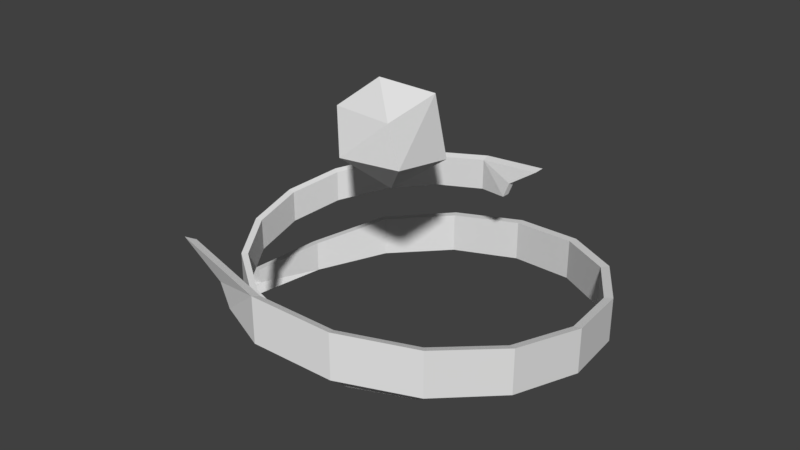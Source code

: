 # Source: breeze_tower.blend  (saved by Blender 2.79.0; exported with 4.5.12 LTS)
import bpy
from mathutils import Matrix  # noqa: F401  (used for matrix-valued properties, if any)

bpy.ops.wm.read_factory_settings(use_empty=True)
scene = bpy.context.scene
scene.name = 'Scene'

# ---- collections
col_collection_1 = bpy.data.collections.new('Collection 1'); scene.collection.children.link(col_collection_1)

# ---- world
world_world = bpy.data.worlds.new('World'); scene.world = world_world
world_world.color = (0.05088, 0.05088, 0.05088)
world_world.use_sun_shadow = False
world_world.sun_shadow_jitter_overblur = 0.0
world_world.cycles.sampling_method = 'MANUAL'

# ---- meshes
me_plane_001 = bpy.data.meshes.new('Plane.001')
me_plane_001.from_pydata([(0.4441, 0.04394, 0.1709), (0.4078, -0.1535, 0.1745), (0.3135, -0.2873, 0.1956), (0.1765, -0.3739, 0.2166), (0.01842, -0.4012, 0.2377), (-0.1365, -0.3662, 0.2588), (-0.2648, -0.2755, 0.2799), (-0.3478, -0.1439, 0.301), (-0.3738, 0.007794, 0.322), (-0.3401, 0.1563, 0.3431), (-0.253, 0.2792, 0.3642), (-0.1268, 0.3586, 0.3853), (0.01846, 0.3833, 0.4064), (0.1126, 0.3508, 0.4214), (0.2149, 0.3508, 0.5254), (0.01846, 0.3833, 0.4966), (-0.1268, 0.3586, 0.4755), (-0.253, 0.2792, 0.4545), (-0.3401, 0.1563, 0.4334), (-0.3738, 0.007794, 0.4123), (-0.3478, -0.1439, 0.3912), (-0.2648, -0.2755, 0.3701), (-0.1365, -0.3662, 0.3491), (0.01842, -0.4012, 0.328), (0.1765, -0.3739, 0.3069), (0.3135, -0.2873, 0.2858), (0.4441, -0.00348, 0.1935), (0.4078, -0.1535, 0.2448), (0.1308, 0.3508, 0.4675), (0.4441, 0.001511, 0.2274), (0.4239, -0.004135, 0.1999), (0.4239, 0.04114, 0.1783), (0.3893, -0.1474, 0.1817), (-0.1303, -0.3504, 0.2622), (-0.1303, -0.3504, 0.3484), (0.2993, -0.2751, 0.2019), (0.1685, -0.3578, 0.222), (0.01755, -0.3838, 0.2421), (-0.3247, 0.1484, 0.3427), (-0.3247, 0.1484, 0.4289), (0.1249, 0.3341, 0.4614), (0.2051, 0.3341, 0.5168), (-0.2529, -0.2638, 0.2824), (0.01755, -0.3838, 0.3283), (-0.3569, 0.006629, 0.3226), (-0.3569, 0.006629, 0.4088), (-0.3321, -0.1382, 0.3025), (0.1685, -0.3578, 0.3082), (0.01759, 0.3651, 0.4031), (0.01759, 0.3651, 0.4893), (-0.2416, 0.2658, 0.3629), (-0.1211, 0.3415, 0.383), (-0.3321, -0.1382, 0.3887), (-0.2529, -0.2638, 0.3685), (0.1075, 0.3341, 0.4175), (-0.1211, 0.3415, 0.4691), (-0.2416, 0.2658, 0.449), (0.2993, -0.2751, 0.288), (0.3893, -0.1474, 0.2488), (0.4239, 0.0006305, 0.2323)], [], [(5, 22, 21, 6), (9, 18, 17, 10), (0, 26, 29, 27, 1), (4, 23, 22, 5), (8, 19, 18, 9), (12, 15, 14, 28, 13), (3, 24, 23, 4), (7, 20, 19, 8), (11, 16, 15, 12), (2, 25, 24, 3), (6, 21, 20, 7), (10, 17, 16, 11), (1, 27, 25, 2), (33, 42, 53, 34), (38, 50, 56, 39), (31, 32, 58, 59, 30), (37, 33, 34, 43), (44, 38, 39, 45), (48, 54, 40, 41, 49), (36, 37, 43, 47), (46, 44, 45, 52), (51, 48, 49, 55), (35, 36, 47, 57), (42, 46, 52, 53), (50, 51, 55, 56), (32, 35, 57, 58), (8, 9, 38, 44), (15, 16, 55, 49), (1, 2, 35, 32), (18, 19, 45, 39), (9, 10, 50, 38), (2, 3, 36, 35), (17, 18, 39, 56), (10, 11, 51, 50), (3, 4, 37, 36), (20, 21, 53, 52), (19, 20, 52, 45), (11, 12, 48, 51), (28, 14, 41, 40), (22, 23, 43, 34), (4, 5, 33, 37), (21, 22, 34, 53), (12, 13, 54, 48), (5, 6, 42, 33), (24, 25, 57, 47), (29, 26, 30, 59), (23, 24, 47, 43), (6, 7, 46, 42), (27, 29, 59, 58), (7, 8, 44, 46), (13, 28, 40, 54), (26, 0, 31, 30), (14, 15, 49, 41), (25, 27, 58, 57), (0, 1, 32, 31), (16, 17, 56, 55)])
me_plane_001.use_remesh_preserve_volume = False
me_plane_001.use_remesh_preserve_attributes = False
me_plane_001.use_mirror_vertex_groups = False
me_plane_001.update()
me_icosphere = bpy.data.meshes.new('Icosphere')
me_icosphere.from_pydata([(0.0, 0.0, 0.5479), (0.09654, -0.07014, 0.6216), (-0.03687, -0.1135, 0.6216), (-0.1193, 0.0, 0.6216), (-0.03687, 0.1135, 0.6216), (0.09654, 0.07014, 0.6216), (0.03687, -0.1135, 0.741), (-0.09654, -0.07014, 0.741), (-0.09654, 0.07014, 0.741), (0.03687, 0.1135, 0.741), (0.1193, 0.0, 0.741), (0.0, 0.0, 0.8147), (-0.02167, -0.06671, 0.5678), (0.05674, -0.04123, 0.5678), (0.03507, -0.1079, 0.6111), (0.1135, 0.0, 0.6111), (0.05674, 0.04123, 0.5678), (-0.07014, 0.0, 0.5678), (-0.09182, -0.06671, 0.6111), (-0.02167, 0.06671, 0.5678), (-0.09182, 0.06671, 0.6111), (0.03507, 0.1079, 0.6111), (0.1269, -0.04123, 0.6813), (0.1269, 0.04123, 0.6813), (0.0, -0.1334, 0.6813), (0.07842, -0.1079, 0.6813), (-0.1269, -0.04123, 0.6813), (-0.07842, -0.1079, 0.6813), (-0.07842, 0.1079, 0.6813), (-0.1269, 0.04123, 0.6813), (0.07842, 0.1079, 0.6813), (0.0, 0.1334, 0.6813), (0.09182, -0.06671, 0.7514), (-0.03507, -0.1079, 0.7514), (-0.1135, 0.0, 0.7514), (-0.03507, 0.1079, 0.7514), (0.09182, 0.06671, 0.7514), (0.02167, -0.06671, 0.7948), (0.07014, 0.0, 0.7948), (-0.05674, -0.04123, 0.7948), (-0.05674, 0.04123, 0.7948), (0.02167, 0.06671, 0.7948)], [], [(0, 13, 12), (1, 13, 15), (0, 12, 17), (0, 17, 19), (0, 19, 16), (1, 15, 22), (2, 14, 24), (3, 18, 26), (4, 20, 28), (5, 21, 30), (1, 22, 25), (2, 24, 27), (3, 26, 29), (4, 28, 31), (5, 30, 23), (6, 32, 37), (7, 33, 39), (8, 34, 40), (9, 35, 41), (10, 36, 38), (38, 41, 11), (38, 36, 41), (36, 9, 41), (41, 40, 11), (41, 35, 40), (35, 8, 40), (40, 39, 11), (40, 34, 39), (34, 7, 39), (39, 37, 11), (39, 33, 37), (33, 6, 37), (37, 38, 11), (37, 32, 38), (32, 10, 38), (23, 36, 10), (23, 30, 36), (30, 9, 36), (31, 35, 9), (31, 28, 35), (28, 8, 35), (29, 34, 8), (29, 26, 34), (26, 7, 34), (27, 33, 7), (27, 24, 33), (24, 6, 33), (25, 32, 6), (25, 22, 32), (22, 10, 32), (30, 31, 9), (30, 21, 31), (21, 4, 31), (28, 29, 8), (28, 20, 29), (20, 3, 29), (26, 27, 7), (26, 18, 27), (18, 2, 27), (24, 25, 6), (24, 14, 25), (14, 1, 25), (22, 23, 10), (22, 15, 23), (15, 5, 23), (16, 21, 5), (16, 19, 21), (19, 4, 21), (19, 20, 4), (19, 17, 20), (17, 3, 20), (17, 18, 3), (17, 12, 18), (12, 2, 18), (15, 16, 5), (15, 13, 16), (13, 0, 16), (12, 14, 2), (12, 13, 14), (13, 1, 14)])
me_icosphere.use_remesh_preserve_volume = False
me_icosphere.use_remesh_preserve_attributes = False
me_icosphere.use_mirror_vertex_groups = False
me_icosphere.update()
me_plane = bpy.data.meshes.new('Plane')
me_plane.from_pydata([(-0.5502, -0.0493, -0.008358), (-0.5008, 0.2197, -0.003443), (-0.3723, 0.402, 0.02527), (-0.1857, 0.5199, 0.05399), (0.02962, 0.5571, 0.0827), (0.2406, 0.5094, 0.1114), (0.4155, 0.3859, 0.1401), (0.5285, 0.2066, 0.1688), (0.5639, -1.964e-07, 0.1976), (0.518, -0.2023, 0.2263), (0.3994, -0.3698, 0.255), (0.2276, -0.4779, 0.2837), (0.02962, -0.5115, 0.3124), (-0.09868, -0.4673, 0.333), (-0.238, -0.4673, 0.4747), (0.02962, -0.5115, 0.4354), (0.2276, -0.4779, 0.4067), (0.3994, -0.3698, 0.3779), (0.518, -0.2023, 0.3492), (0.5639, -1.957e-07, 0.3205), (0.5285, 0.2066, 0.2918), (0.4155, 0.3859, 0.2631), (0.2406, 0.5094, 0.2344), (0.02962, 0.5571, 0.2057), (-0.1857, 0.5199, 0.1769), (-0.3723, 0.402, 0.1482), (-0.5502, 0.0153, 0.02252), (-0.5008, 0.2197, 0.09231), (-0.1235, -0.4673, 0.3957), (-0.5502, 0.0085, 0.0687), (-0.5225, 0.0162, 0.0313), (-0.5225, -0.04545, 0.001829), (-0.4754, 0.2113, 0.00652), (0.2322, 0.4877, 0.1161), (0.2322, 0.4877, 0.2335), (-0.3528, 0.3852, 0.03392), (-0.1747, 0.4978, 0.06133), (0.03082, 0.5332, 0.08873), (0.4969, -0.1915, 0.2257), (0.4969, -0.1915, 0.3431), (-0.1153, -0.4444, 0.3874), (-0.2246, -0.4444, 0.4628), (0.3991, 0.3698, 0.1435), (0.03082, 0.5332, 0.2061), (0.5407, 0.001599, 0.1983), (0.5407, 0.001599, 0.3157), (0.5069, 0.1988, 0.1709), (-0.1747, 0.4978, 0.1787), (0.03082, -0.4866, 0.308), (0.03082, -0.4866, 0.4253), (0.3837, -0.3513, 0.2532), (0.2197, -0.4544, 0.2806), (0.5069, 0.1988, 0.2883), (0.3991, 0.3698, 0.2609), (-0.09162, -0.4444, 0.3276), (0.2197, -0.4544, 0.3979), (0.3837, -0.3513, 0.3705), (-0.3528, 0.3852, 0.1513), (-0.4754, 0.2113, 0.0979), (-0.5225, 0.009711, 0.07537)], [], [(5, 22, 21, 6), (9, 18, 17, 10), (0, 26, 29, 27, 1), (4, 23, 22, 5), (8, 19, 18, 9), (12, 15, 14, 28, 13), (3, 24, 23, 4), (7, 20, 19, 8), (11, 16, 15, 12), (2, 25, 24, 3), (6, 21, 20, 7), (10, 17, 16, 11), (1, 27, 25, 2), (33, 42, 53, 34), (38, 50, 56, 39), (31, 32, 58, 59, 30), (37, 33, 34, 43), (44, 38, 39, 45), (48, 54, 40, 41, 49), (36, 37, 43, 47), (46, 44, 45, 52), (51, 48, 49, 55), (35, 36, 47, 57), (42, 46, 52, 53), (50, 51, 55, 56), (32, 35, 57, 58), (8, 9, 38, 44), (15, 16, 55, 49), (1, 2, 35, 32), (18, 19, 45, 39), (9, 10, 50, 38), (2, 3, 36, 35), (17, 18, 39, 56), (10, 11, 51, 50), (3, 4, 37, 36), (20, 21, 53, 52), (19, 20, 52, 45), (11, 12, 48, 51), (28, 14, 41, 40), (22, 23, 43, 34), (4, 5, 33, 37), (21, 22, 34, 53), (12, 13, 54, 48), (5, 6, 42, 33), (24, 25, 57, 47), (29, 26, 30, 59), (23, 24, 47, 43), (6, 7, 46, 42), (27, 29, 59, 58), (7, 8, 44, 46), (13, 28, 40, 54), (26, 0, 31, 30), (14, 15, 49, 41), (25, 27, 58, 57), (0, 1, 32, 31), (16, 17, 56, 55)])
me_plane.use_remesh_preserve_volume = False
me_plane.use_remesh_preserve_attributes = False
me_plane.use_mirror_vertex_groups = False
me_plane.update()

# ---- objects
ob_plane_001 = bpy.data.objects.new('Plane.001', me_plane_001)
ob_icosphere = bpy.data.objects.new('Icosphere', me_icosphere)
ob_plane = bpy.data.objects.new('Plane', me_plane)

# ---- transforms, parenting, visibility, modifiers, constraints
ob_plane_001.location = (0.0, 0.0, 0.03269)
ob_plane_001.lineart.crease_threshold = 0.0
ob_icosphere.location = (0.0, 0.0, 0.03269)
ob_icosphere.lineart.crease_threshold = 0.0
_m = ob_icosphere.modifiers.new('Decimate', 'DECIMATE')
_m.ratio = 0.2
ob_plane.location = (0.0, 0.0, 0.06203)
ob_plane.lineart.crease_threshold = 0.0

# ---- collection membership
col_collection_1.objects.link(ob_plane_001)
col_collection_1.objects.link(ob_icosphere)
col_collection_1.objects.link(ob_plane)

# ---- scene / render settings (as saved in the file)
scene.frame_start = 1; scene.frame_end = 250; scene.frame_set(1)
scene.render.engine = 'BLENDER_EEVEE_NEXT'
scene.render.resolution_percentage = 50
scene.render.dither_intensity = 0.0
scene.cycles.use_denoising = False
scene.cycles.samples = 128
scene.cycles.sampling_pattern = 'TABULATED_SOBOL'
scene.cycles.use_adaptive_sampling = False
scene.cycles.use_light_tree = False
scene.cycles.blur_glossy = 0.0
scene.cycles.sample_clamp_indirect = 0.0
scene.view_settings.view_transform = 'Standard'
bpy.context.view_layer.update()

# ---- added for rendering (the .blend has no active camera and no usable light): camera, sun
cam_auto = bpy.data.cameras.new('AutoCamera')
cam_auto.lens = 50.0
cam_auto.sensor_width = 36.0
cam_auto.clip_end = 1000.0
ob_auto_camera = bpy.data.objects.new('AutoCamera', cam_auto)
scene.collection.objects.link(ob_auto_camera)
ob_auto_camera.location = (1.61637, -1.90865, 1.74219)
ob_auto_camera.rotation_euler = (1.09748, -7.21219e-08, 0.694738)
scene.camera = ob_auto_camera
light_auto_sun = bpy.data.lights.new('AutoSun', 'SUN')
light_auto_sun.energy = 3.0
light_auto_sun.angle = 0.0523599
ob_auto_sun = bpy.data.objects.new('AutoSun', light_auto_sun)
scene.collection.objects.link(ob_auto_sun)
ob_auto_sun.rotation_euler = (0.872665, 0.174533, 0.523599)
bpy.context.view_layer.update()
